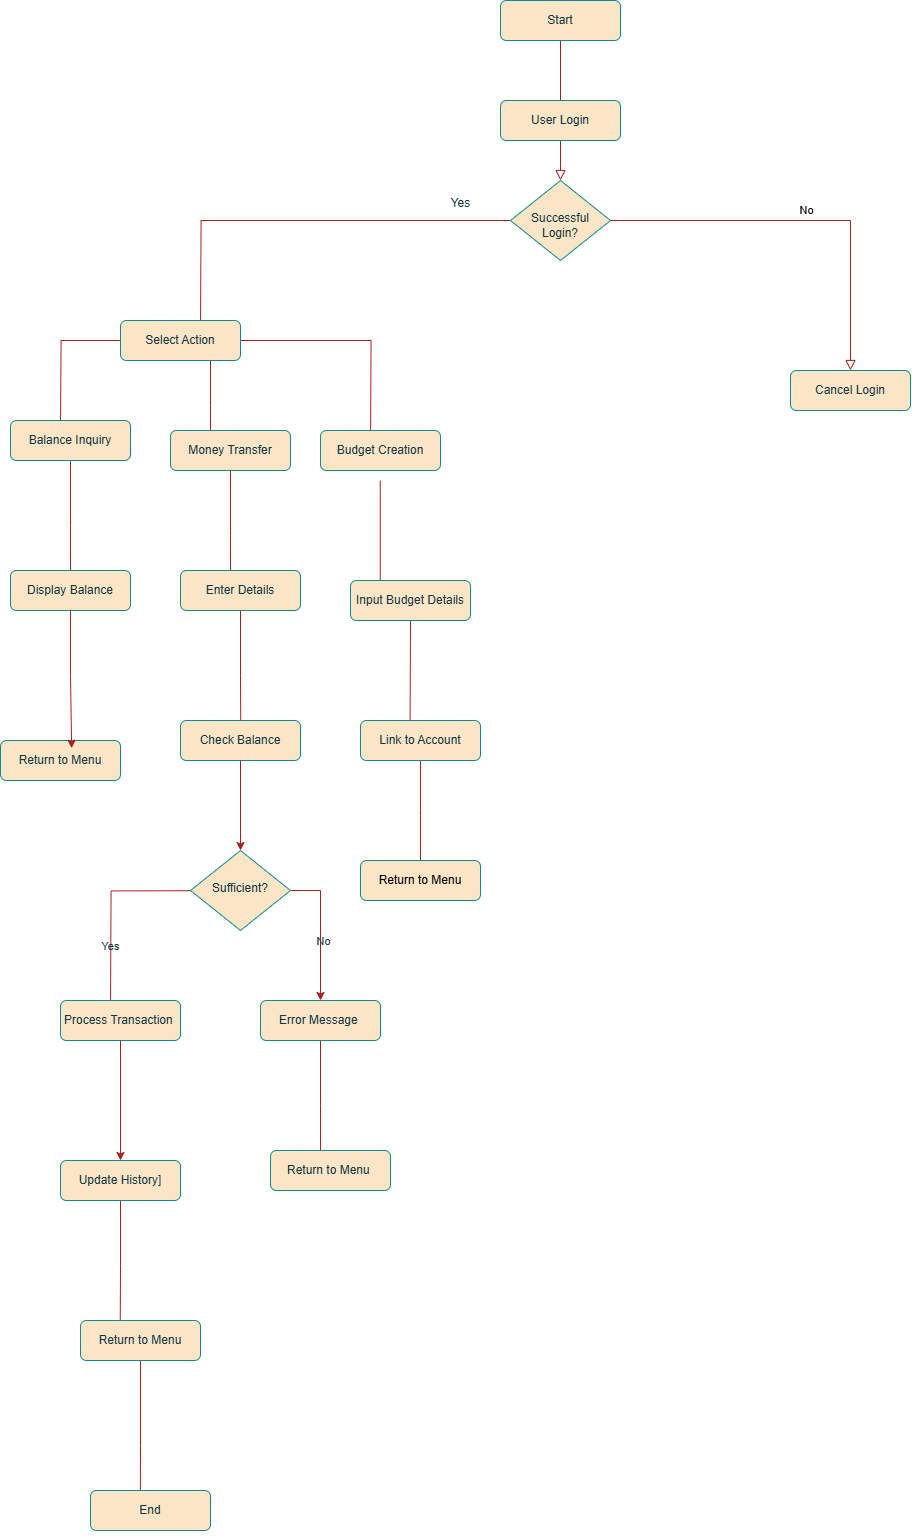

The diagram above was exported from draw.io. Its source (the exported page's mxGraphModel, read from the mxfile embedded in the PNG):
<mxGraphModel dx="2076" dy="1023" grid="1" gridSize="10" guides="1" tooltips="1" connect="1" arrows="1" fold="1" page="1" pageScale="1" pageWidth="827" pageHeight="1169" math="0" shadow="0" adaptiveColors="simple">
  <root>
    <mxCell id="WIyWlLk6GJQsqaUBKTNV-0" />
    <mxCell id="WIyWlLk6GJQsqaUBKTNV-1" parent="WIyWlLk6GJQsqaUBKTNV-0" />
    <mxCell id="WIyWlLk6GJQsqaUBKTNV-2" value="" style="rounded=0;html=1;jettySize=auto;orthogonalLoop=1;fontSize=11;endArrow=block;endFill=0;endSize=8;strokeWidth=1;shadow=0;labelBackgroundColor=none;edgeStyle=orthogonalEdgeStyle;strokeColor=#A8201A;fontColor=default;" parent="WIyWlLk6GJQsqaUBKTNV-1" source="WIyWlLk6GJQsqaUBKTNV-3" target="WIyWlLk6GJQsqaUBKTNV-6" edge="1">
      <mxGeometry relative="1" as="geometry" />
    </mxCell>
    <mxCell id="WIyWlLk6GJQsqaUBKTNV-3" value="&lt;span style=&quot;text-align: left;&quot;&gt;Start&lt;/span&gt;" style="rounded=1;whiteSpace=wrap;html=1;fontSize=12;glass=0;strokeWidth=1;shadow=0;labelBackgroundColor=none;fillColor=#FAE5C7;strokeColor=#0F8B8D;fontColor=#143642;" parent="WIyWlLk6GJQsqaUBKTNV-1" vertex="1">
      <mxGeometry x="160" y="70" width="120" height="40" as="geometry" />
    </mxCell>
    <mxCell id="WIyWlLk6GJQsqaUBKTNV-5" value="No" style="edgeStyle=orthogonalEdgeStyle;rounded=0;html=1;jettySize=auto;orthogonalLoop=1;fontSize=11;endArrow=block;endFill=0;endSize=8;strokeWidth=1;shadow=0;labelBackgroundColor=none;strokeColor=#A8201A;fontColor=default;" parent="WIyWlLk6GJQsqaUBKTNV-1" source="WIyWlLk6GJQsqaUBKTNV-6" target="WIyWlLk6GJQsqaUBKTNV-7" edge="1">
      <mxGeometry y="10" relative="1" as="geometry">
        <mxPoint as="offset" />
      </mxGeometry>
    </mxCell>
    <mxCell id="RdQIc7l-OoB9mOOadGf1-3" style="edgeStyle=orthogonalEdgeStyle;rounded=0;orthogonalLoop=1;jettySize=auto;html=1;exitX=0;exitY=0.5;exitDx=0;exitDy=0;labelBackgroundColor=none;strokeColor=#A8201A;fontColor=default;" edge="1" parent="WIyWlLk6GJQsqaUBKTNV-1" source="WIyWlLk6GJQsqaUBKTNV-6">
      <mxGeometry relative="1" as="geometry">
        <mxPoint x="-140" y="400" as="targetPoint" />
        <mxPoint x="-40" y="280" as="sourcePoint" />
      </mxGeometry>
    </mxCell>
    <mxCell id="WIyWlLk6GJQsqaUBKTNV-6" value="&lt;br style=&quot;padding: 0px; margin: 0px; text-align: left;&quot;&gt;&lt;span style=&quot;text-align: left;&quot;&gt;Successful Login?&lt;/span&gt;" style="rhombus;whiteSpace=wrap;html=1;shadow=0;fontFamily=Helvetica;fontSize=12;align=center;strokeWidth=1;spacing=6;spacingTop=-4;labelBackgroundColor=none;fillColor=#FAE5C7;strokeColor=#0F8B8D;fontColor=#143642;" parent="WIyWlLk6GJQsqaUBKTNV-1" vertex="1">
      <mxGeometry x="170" y="250" width="100" height="80" as="geometry" />
    </mxCell>
    <mxCell id="WIyWlLk6GJQsqaUBKTNV-7" value="&lt;span style=&quot;text-align: left;&quot;&gt;Cancel Login&lt;/span&gt;" style="rounded=1;whiteSpace=wrap;html=1;fontSize=12;glass=0;strokeWidth=1;shadow=0;labelBackgroundColor=none;fillColor=#FAE5C7;strokeColor=#0F8B8D;fontColor=#143642;" parent="WIyWlLk6GJQsqaUBKTNV-1" vertex="1">
      <mxGeometry x="450" y="440" width="120" height="40" as="geometry" />
    </mxCell>
    <mxCell id="RdQIc7l-OoB9mOOadGf1-2" value="&lt;span style=&quot;text-align: left;&quot;&gt;User Login&lt;/span&gt;" style="rounded=1;whiteSpace=wrap;html=1;fontSize=12;glass=0;strokeWidth=1;shadow=0;labelBackgroundColor=none;fillColor=#FAE5C7;strokeColor=#0F8B8D;fontColor=#143642;" vertex="1" parent="WIyWlLk6GJQsqaUBKTNV-1">
      <mxGeometry x="160" y="170" width="120" height="40" as="geometry" />
    </mxCell>
    <mxCell id="RdQIc7l-OoB9mOOadGf1-4" value="Yes" style="text;html=1;align=center;verticalAlign=middle;resizable=0;points=[];autosize=1;strokeColor=none;fillColor=none;labelBackgroundColor=none;fontColor=#143642;" vertex="1" parent="WIyWlLk6GJQsqaUBKTNV-1">
      <mxGeometry x="100" y="258" width="40" height="30" as="geometry" />
    </mxCell>
    <mxCell id="RdQIc7l-OoB9mOOadGf1-9" style="edgeStyle=orthogonalEdgeStyle;rounded=0;orthogonalLoop=1;jettySize=auto;html=1;exitX=0;exitY=0.5;exitDx=0;exitDy=0;labelBackgroundColor=none;strokeColor=#A8201A;fontColor=default;" edge="1" parent="WIyWlLk6GJQsqaUBKTNV-1" source="RdQIc7l-OoB9mOOadGf1-5">
      <mxGeometry relative="1" as="geometry">
        <mxPoint x="-280" y="500" as="targetPoint" />
      </mxGeometry>
    </mxCell>
    <mxCell id="RdQIc7l-OoB9mOOadGf1-11" style="edgeStyle=orthogonalEdgeStyle;rounded=0;orthogonalLoop=1;jettySize=auto;html=1;exitX=0.75;exitY=1;exitDx=0;exitDy=0;labelBackgroundColor=none;strokeColor=#A8201A;fontColor=default;" edge="1" parent="WIyWlLk6GJQsqaUBKTNV-1" source="RdQIc7l-OoB9mOOadGf1-5">
      <mxGeometry relative="1" as="geometry">
        <mxPoint x="-130" y="520" as="targetPoint" />
      </mxGeometry>
    </mxCell>
    <mxCell id="RdQIc7l-OoB9mOOadGf1-12" style="edgeStyle=orthogonalEdgeStyle;rounded=0;orthogonalLoop=1;jettySize=auto;html=1;exitX=1;exitY=0.5;exitDx=0;exitDy=0;labelBackgroundColor=none;strokeColor=#A8201A;fontColor=default;" edge="1" parent="WIyWlLk6GJQsqaUBKTNV-1" source="RdQIc7l-OoB9mOOadGf1-5">
      <mxGeometry relative="1" as="geometry">
        <mxPoint x="30" y="520" as="targetPoint" />
      </mxGeometry>
    </mxCell>
    <mxCell id="RdQIc7l-OoB9mOOadGf1-5" value="&lt;span style=&quot;text-align: left;&quot;&gt;Select Action&lt;/span&gt;" style="rounded=1;whiteSpace=wrap;html=1;fontSize=12;glass=0;strokeWidth=1;shadow=0;labelBackgroundColor=none;fillColor=#FAE5C7;strokeColor=#0F8B8D;fontColor=#143642;" vertex="1" parent="WIyWlLk6GJQsqaUBKTNV-1">
      <mxGeometry x="-220" y="390" width="120" height="40" as="geometry" />
    </mxCell>
    <mxCell id="RdQIc7l-OoB9mOOadGf1-15" style="edgeStyle=orthogonalEdgeStyle;rounded=0;orthogonalLoop=1;jettySize=auto;html=1;exitX=0.5;exitY=1;exitDx=0;exitDy=0;labelBackgroundColor=none;strokeColor=#A8201A;fontColor=default;" edge="1" parent="WIyWlLk6GJQsqaUBKTNV-1" source="RdQIc7l-OoB9mOOadGf1-10">
      <mxGeometry relative="1" as="geometry">
        <mxPoint x="-270" y="660" as="targetPoint" />
      </mxGeometry>
    </mxCell>
    <mxCell id="RdQIc7l-OoB9mOOadGf1-10" value="&lt;span style=&quot;text-align: left;&quot;&gt;Balance Inquiry&lt;/span&gt;" style="rounded=1;whiteSpace=wrap;html=1;fontSize=12;glass=0;strokeWidth=1;shadow=0;labelBackgroundColor=none;fillColor=#FAE5C7;strokeColor=#0F8B8D;fontColor=#143642;" vertex="1" parent="WIyWlLk6GJQsqaUBKTNV-1">
      <mxGeometry x="-330" y="490" width="120" height="40" as="geometry" />
    </mxCell>
    <mxCell id="RdQIc7l-OoB9mOOadGf1-21" style="edgeStyle=orthogonalEdgeStyle;rounded=0;orthogonalLoop=1;jettySize=auto;html=1;exitX=0.5;exitY=1;exitDx=0;exitDy=0;labelBackgroundColor=none;strokeColor=#A8201A;fontColor=default;" edge="1" parent="WIyWlLk6GJQsqaUBKTNV-1" source="RdQIc7l-OoB9mOOadGf1-13">
      <mxGeometry relative="1" as="geometry">
        <mxPoint x="-110" y="670" as="targetPoint" />
      </mxGeometry>
    </mxCell>
    <mxCell id="RdQIc7l-OoB9mOOadGf1-13" value="&lt;span style=&quot;text-align: left;&quot;&gt;Money Transfer&lt;/span&gt;" style="rounded=1;whiteSpace=wrap;html=1;fontSize=12;glass=0;strokeWidth=1;shadow=0;labelBackgroundColor=none;fillColor=#FAE5C7;strokeColor=#0F8B8D;fontColor=#143642;" vertex="1" parent="WIyWlLk6GJQsqaUBKTNV-1">
      <mxGeometry x="-170" y="500" width="120" height="40" as="geometry" />
    </mxCell>
    <mxCell id="RdQIc7l-OoB9mOOadGf1-22" style="edgeStyle=orthogonalEdgeStyle;rounded=0;orthogonalLoop=1;jettySize=auto;html=1;exitX=0.5;exitY=1;exitDx=0;exitDy=0;entryX=0.25;entryY=0;entryDx=0;entryDy=0;labelBackgroundColor=none;strokeColor=#A8201A;fontColor=default;" edge="1" parent="WIyWlLk6GJQsqaUBKTNV-1">
      <mxGeometry relative="1" as="geometry">
        <mxPoint x="39.72" y="550" as="sourcePoint" />
        <mxPoint x="39.72" y="660" as="targetPoint" />
      </mxGeometry>
    </mxCell>
    <mxCell id="RdQIc7l-OoB9mOOadGf1-14" value="&lt;span style=&quot;text-align: left;&quot;&gt;Budget Creation&lt;/span&gt;" style="rounded=1;whiteSpace=wrap;html=1;fontSize=12;glass=0;strokeWidth=1;shadow=0;labelBackgroundColor=none;fillColor=#FAE5C7;strokeColor=#0F8B8D;fontColor=#143642;" vertex="1" parent="WIyWlLk6GJQsqaUBKTNV-1">
      <mxGeometry x="-20" y="500" width="120" height="40" as="geometry" />
    </mxCell>
    <mxCell id="RdQIc7l-OoB9mOOadGf1-16" value="&lt;span style=&quot;text-align: left;&quot;&gt;Display Balance&lt;/span&gt;" style="rounded=1;whiteSpace=wrap;html=1;fontSize=12;glass=0;strokeWidth=1;shadow=0;labelBackgroundColor=none;fillColor=#FAE5C7;strokeColor=#0F8B8D;fontColor=#143642;" vertex="1" parent="WIyWlLk6GJQsqaUBKTNV-1">
      <mxGeometry x="-330" y="640" width="120" height="40" as="geometry" />
    </mxCell>
    <mxCell id="RdQIc7l-OoB9mOOadGf1-29" style="edgeStyle=orthogonalEdgeStyle;rounded=0;orthogonalLoop=1;jettySize=auto;html=1;exitX=0.5;exitY=1;exitDx=0;exitDy=0;labelBackgroundColor=none;strokeColor=#A8201A;fontColor=default;" edge="1" parent="WIyWlLk6GJQsqaUBKTNV-1" source="RdQIc7l-OoB9mOOadGf1-17">
      <mxGeometry relative="1" as="geometry">
        <mxPoint x="-99.69230769230762" y="809.9999999999998" as="targetPoint" />
      </mxGeometry>
    </mxCell>
    <mxCell id="RdQIc7l-OoB9mOOadGf1-17" value="&lt;span style=&quot;text-align: left;&quot;&gt;Enter Details&lt;/span&gt;" style="rounded=1;whiteSpace=wrap;html=1;fontSize=12;glass=0;strokeWidth=1;shadow=0;labelBackgroundColor=none;fillColor=#FAE5C7;strokeColor=#0F8B8D;fontColor=#143642;" vertex="1" parent="WIyWlLk6GJQsqaUBKTNV-1">
      <mxGeometry x="-160" y="640" width="120" height="40" as="geometry" />
    </mxCell>
    <mxCell id="RdQIc7l-OoB9mOOadGf1-31" style="edgeStyle=orthogonalEdgeStyle;rounded=0;orthogonalLoop=1;jettySize=auto;html=1;exitX=0.5;exitY=1;exitDx=0;exitDy=0;labelBackgroundColor=none;strokeColor=#A8201A;fontColor=default;" edge="1" parent="WIyWlLk6GJQsqaUBKTNV-1" source="RdQIc7l-OoB9mOOadGf1-20">
      <mxGeometry relative="1" as="geometry">
        <mxPoint x="69.53846153846143" y="799.9999999999998" as="targetPoint" />
      </mxGeometry>
    </mxCell>
    <mxCell id="RdQIc7l-OoB9mOOadGf1-20" value="&lt;span style=&quot;text-align: left;&quot;&gt;Input Budget Details&lt;/span&gt;" style="rounded=1;whiteSpace=wrap;html=1;fontSize=12;glass=0;strokeWidth=1;shadow=0;labelBackgroundColor=none;fillColor=#FAE5C7;strokeColor=#0F8B8D;fontColor=#143642;" vertex="1" parent="WIyWlLk6GJQsqaUBKTNV-1">
      <mxGeometry x="10" y="650" width="120" height="40" as="geometry" />
    </mxCell>
    <mxCell id="RdQIc7l-OoB9mOOadGf1-47" style="edgeStyle=orthogonalEdgeStyle;rounded=0;orthogonalLoop=1;jettySize=auto;html=1;exitX=0.5;exitY=1;exitDx=0;exitDy=0;labelBackgroundColor=none;strokeColor=#A8201A;fontColor=default;" edge="1" parent="WIyWlLk6GJQsqaUBKTNV-1" source="RdQIc7l-OoB9mOOadGf1-27">
      <mxGeometry relative="1" as="geometry">
        <mxPoint x="80" y="940" as="targetPoint" />
      </mxGeometry>
    </mxCell>
    <mxCell id="RdQIc7l-OoB9mOOadGf1-27" value="&lt;span style=&quot;text-align: left;&quot;&gt;Link to Account&lt;/span&gt;" style="rounded=1;whiteSpace=wrap;html=1;fontSize=12;glass=0;strokeWidth=1;shadow=0;labelBackgroundColor=none;fillColor=#FAE5C7;strokeColor=#0F8B8D;fontColor=#143642;" vertex="1" parent="WIyWlLk6GJQsqaUBKTNV-1">
      <mxGeometry x="20" y="790" width="120" height="40" as="geometry" />
    </mxCell>
    <mxCell id="RdQIc7l-OoB9mOOadGf1-28" value="&lt;span style=&quot;text-align: left;&quot;&gt;Check Balance&lt;/span&gt;" style="rounded=1;whiteSpace=wrap;html=1;fontSize=12;glass=0;strokeWidth=1;shadow=0;labelBackgroundColor=none;fillColor=#FAE5C7;strokeColor=#0F8B8D;fontColor=#143642;" vertex="1" parent="WIyWlLk6GJQsqaUBKTNV-1">
      <mxGeometry x="-160" y="790" width="120" height="40" as="geometry" />
    </mxCell>
    <mxCell id="RdQIc7l-OoB9mOOadGf1-18" value="&lt;span style=&quot;text-align: left;&quot;&gt;Return to Menu&lt;/span&gt;" style="rounded=1;whiteSpace=wrap;html=1;fontSize=12;glass=0;strokeWidth=1;shadow=0;labelBackgroundColor=none;fillColor=#FAE5C7;strokeColor=#0F8B8D;fontColor=#143642;" vertex="1" parent="WIyWlLk6GJQsqaUBKTNV-1">
      <mxGeometry x="-340" y="810" width="120" height="40" as="geometry" />
    </mxCell>
    <mxCell id="RdQIc7l-OoB9mOOadGf1-44" value="" style="edgeStyle=orthogonalEdgeStyle;rounded=0;orthogonalLoop=1;jettySize=auto;html=1;exitX=1;exitY=0.5;exitDx=0;exitDy=0;labelBackgroundColor=none;strokeColor=#A8201A;fontColor=default;" edge="1" parent="WIyWlLk6GJQsqaUBKTNV-1" source="RdQIc7l-OoB9mOOadGf1-42" target="RdQIc7l-OoB9mOOadGf1-19">
      <mxGeometry relative="1" as="geometry">
        <mxPoint x="-260" y="1080" as="targetPoint" />
        <mxPoint x="-320" y="970" as="sourcePoint" />
      </mxGeometry>
    </mxCell>
    <mxCell id="RdQIc7l-OoB9mOOadGf1-60" value="No" style="edgeLabel;html=1;align=center;verticalAlign=middle;resizable=0;points=[];labelBackgroundColor=none;fontColor=#143642;" vertex="1" connectable="0" parent="RdQIc7l-OoB9mOOadGf1-44">
      <mxGeometry x="0.1486" y="2" relative="1" as="geometry">
        <mxPoint as="offset" />
      </mxGeometry>
    </mxCell>
    <mxCell id="RdQIc7l-OoB9mOOadGf1-61" style="edgeStyle=orthogonalEdgeStyle;rounded=0;orthogonalLoop=1;jettySize=auto;html=1;exitX=0.5;exitY=1;exitDx=0;exitDy=0;labelBackgroundColor=none;strokeColor=#A8201A;fontColor=default;" edge="1" parent="WIyWlLk6GJQsqaUBKTNV-1" source="RdQIc7l-OoB9mOOadGf1-19">
      <mxGeometry relative="1" as="geometry">
        <mxPoint x="-19.952380952380963" y="1240" as="targetPoint" />
      </mxGeometry>
    </mxCell>
    <mxCell id="RdQIc7l-OoB9mOOadGf1-19" value="&lt;div style=&quot;text-align: left;&quot;&gt;Error Message&amp;nbsp;&lt;/div&gt;" style="rounded=1;whiteSpace=wrap;html=1;fontSize=12;glass=0;strokeWidth=1;shadow=0;labelBackgroundColor=none;fillColor=#FAE5C7;strokeColor=#0F8B8D;fontColor=#143642;" vertex="1" parent="WIyWlLk6GJQsqaUBKTNV-1">
      <mxGeometry x="-80" y="1070" width="120" height="40" as="geometry" />
    </mxCell>
    <mxCell id="RdQIc7l-OoB9mOOadGf1-45" value="&lt;div style=&quot;text-align: left;&quot;&gt;Return to Menu&amp;nbsp;&lt;/div&gt;" style="rounded=1;whiteSpace=wrap;html=1;fontSize=12;glass=0;strokeWidth=1;shadow=0;labelBackgroundColor=none;fillColor=#FAE5C7;strokeColor=#0F8B8D;fontColor=#143642;" vertex="1" parent="WIyWlLk6GJQsqaUBKTNV-1">
      <mxGeometry x="-70" y="1220" width="120" height="40" as="geometry" />
    </mxCell>
    <mxCell id="RdQIc7l-OoB9mOOadGf1-46" value="&lt;div style=&quot;text-align: left;&quot;&gt;&lt;span style=&quot;background-color: transparent; color: light-dark(rgb(0, 0, 0), rgb(255, 255, 255));&quot;&gt;Return to Menu&lt;/span&gt;&lt;/div&gt;" style="rounded=1;whiteSpace=wrap;html=1;fontSize=12;glass=0;strokeWidth=1;shadow=0;labelBackgroundColor=none;fillColor=#FAE5C7;strokeColor=#0F8B8D;fontColor=#143642;" vertex="1" parent="WIyWlLk6GJQsqaUBKTNV-1">
      <mxGeometry x="20" y="930" width="120" height="40" as="geometry" />
    </mxCell>
    <mxCell id="RdQIc7l-OoB9mOOadGf1-48" value="" style="edgeStyle=orthogonalEdgeStyle;rounded=0;orthogonalLoop=1;jettySize=auto;html=1;exitX=0.5;exitY=1;exitDx=0;exitDy=0;labelBackgroundColor=none;strokeColor=#A8201A;fontColor=default;" edge="1" parent="WIyWlLk6GJQsqaUBKTNV-1" source="RdQIc7l-OoB9mOOadGf1-28" target="RdQIc7l-OoB9mOOadGf1-42">
      <mxGeometry relative="1" as="geometry">
        <mxPoint x="-100" y="960" as="targetPoint" />
        <mxPoint x="-100" y="830" as="sourcePoint" />
      </mxGeometry>
    </mxCell>
    <mxCell id="RdQIc7l-OoB9mOOadGf1-57" style="edgeStyle=orthogonalEdgeStyle;rounded=0;orthogonalLoop=1;jettySize=auto;html=1;exitX=0;exitY=0.5;exitDx=0;exitDy=0;labelBackgroundColor=none;strokeColor=#A8201A;fontColor=default;" edge="1" parent="WIyWlLk6GJQsqaUBKTNV-1">
      <mxGeometry relative="1" as="geometry">
        <mxPoint x="-230" y="1080" as="targetPoint" />
        <mxPoint x="-60" y="960" as="sourcePoint" />
      </mxGeometry>
    </mxCell>
    <mxCell id="RdQIc7l-OoB9mOOadGf1-59" value="Yes" style="edgeLabel;html=1;align=center;verticalAlign=middle;resizable=0;points=[];labelBackgroundColor=none;fontColor=#143642;" vertex="1" connectable="0" parent="RdQIc7l-OoB9mOOadGf1-57">
      <mxGeometry x="0.5512" y="-1" relative="1" as="geometry">
        <mxPoint as="offset" />
      </mxGeometry>
    </mxCell>
    <mxCell id="RdQIc7l-OoB9mOOadGf1-42" value="&lt;span style=&quot;text-align: left;&quot;&gt;Sufficient?&lt;/span&gt;" style="rhombus;whiteSpace=wrap;html=1;shadow=0;fontFamily=Helvetica;fontSize=12;align=center;strokeWidth=1;spacing=6;spacingTop=-4;labelBackgroundColor=none;fillColor=#FAE5C7;strokeColor=#0F8B8D;fontColor=#143642;" vertex="1" parent="WIyWlLk6GJQsqaUBKTNV-1">
      <mxGeometry x="-150" y="920" width="100" height="80" as="geometry" />
    </mxCell>
    <mxCell id="RdQIc7l-OoB9mOOadGf1-62" style="edgeStyle=orthogonalEdgeStyle;rounded=0;orthogonalLoop=1;jettySize=auto;html=1;exitX=0.5;exitY=1;exitDx=0;exitDy=0;labelBackgroundColor=none;strokeColor=#A8201A;fontColor=default;" edge="1" parent="WIyWlLk6GJQsqaUBKTNV-1" source="RdQIc7l-OoB9mOOadGf1-63">
      <mxGeometry relative="1" as="geometry">
        <mxPoint x="-220.28571428571422" y="1240" as="targetPoint" />
      </mxGeometry>
    </mxCell>
    <mxCell id="RdQIc7l-OoB9mOOadGf1-58" value="&lt;div style=&quot;text-align: left;&quot;&gt;Process Transaction&amp;nbsp;&lt;/div&gt;" style="rounded=1;whiteSpace=wrap;html=1;fontSize=12;glass=0;strokeWidth=1;shadow=0;labelBackgroundColor=none;fillColor=#FAE5C7;strokeColor=#0F8B8D;fontColor=#143642;" vertex="1" parent="WIyWlLk6GJQsqaUBKTNV-1">
      <mxGeometry x="-280" y="1070" width="120" height="40" as="geometry" />
    </mxCell>
    <mxCell id="RdQIc7l-OoB9mOOadGf1-64" value="" style="edgeStyle=orthogonalEdgeStyle;rounded=0;orthogonalLoop=1;jettySize=auto;html=1;exitX=0.5;exitY=1;exitDx=0;exitDy=0;entryX=0.5;entryY=0;entryDx=0;entryDy=0;labelBackgroundColor=none;strokeColor=#A8201A;fontColor=default;" edge="1" parent="WIyWlLk6GJQsqaUBKTNV-1" source="RdQIc7l-OoB9mOOadGf1-58" target="RdQIc7l-OoB9mOOadGf1-63">
      <mxGeometry relative="1" as="geometry">
        <mxPoint x="-220.28571428571422" y="1240" as="targetPoint" />
        <mxPoint x="-220" y="1110" as="sourcePoint" />
      </mxGeometry>
    </mxCell>
    <mxCell id="RdQIc7l-OoB9mOOadGf1-69" style="edgeStyle=orthogonalEdgeStyle;rounded=0;orthogonalLoop=1;jettySize=auto;html=1;exitX=0.5;exitY=1;exitDx=0;exitDy=0;labelBackgroundColor=none;strokeColor=#A8201A;fontColor=default;" edge="1" parent="WIyWlLk6GJQsqaUBKTNV-1" source="RdQIc7l-OoB9mOOadGf1-63">
      <mxGeometry relative="1" as="geometry">
        <mxPoint x="-220.28571428571422" y="1400" as="targetPoint" />
      </mxGeometry>
    </mxCell>
    <mxCell id="RdQIc7l-OoB9mOOadGf1-63" value="&lt;div style=&quot;text-align: left;&quot;&gt;Update History]&lt;/div&gt;" style="rounded=1;whiteSpace=wrap;html=1;fontSize=12;glass=0;strokeWidth=1;shadow=0;labelBackgroundColor=none;fillColor=#FAE5C7;strokeColor=#0F8B8D;fontColor=#143642;" vertex="1" parent="WIyWlLk6GJQsqaUBKTNV-1">
      <mxGeometry x="-280" y="1230" width="120" height="40" as="geometry" />
    </mxCell>
    <mxCell id="RdQIc7l-OoB9mOOadGf1-71" style="edgeStyle=orthogonalEdgeStyle;rounded=0;orthogonalLoop=1;jettySize=auto;html=1;exitX=0.5;exitY=1;exitDx=0;exitDy=0;labelBackgroundColor=none;strokeColor=#A8201A;fontColor=default;" edge="1" parent="WIyWlLk6GJQsqaUBKTNV-1" source="RdQIc7l-OoB9mOOadGf1-70">
      <mxGeometry relative="1" as="geometry">
        <mxPoint x="-200.28571428571422" y="1600" as="targetPoint" />
      </mxGeometry>
    </mxCell>
    <mxCell id="RdQIc7l-OoB9mOOadGf1-70" value="&lt;div style=&quot;text-align: left;&quot;&gt;Return to Menu&lt;br&gt;&lt;/div&gt;" style="rounded=1;whiteSpace=wrap;html=1;fontSize=12;glass=0;strokeWidth=1;shadow=0;labelBackgroundColor=none;fillColor=#FAE5C7;strokeColor=#0F8B8D;fontColor=#143642;" vertex="1" parent="WIyWlLk6GJQsqaUBKTNV-1">
      <mxGeometry x="-260" y="1390" width="120" height="40" as="geometry" />
    </mxCell>
    <mxCell id="RdQIc7l-OoB9mOOadGf1-72" value="&lt;div style=&quot;text-align: left;&quot;&gt;End&lt;/div&gt;" style="rounded=1;whiteSpace=wrap;html=1;fontSize=12;glass=0;strokeWidth=1;shadow=0;labelBackgroundColor=none;fillColor=#FAE5C7;strokeColor=#0F8B8D;fontColor=#143642;" vertex="1" parent="WIyWlLk6GJQsqaUBKTNV-1">
      <mxGeometry x="-250" y="1560" width="120" height="40" as="geometry" />
    </mxCell>
    <mxCell id="RdQIc7l-OoB9mOOadGf1-74" style="edgeStyle=orthogonalEdgeStyle;rounded=0;orthogonalLoop=1;jettySize=auto;html=1;entryX=0.593;entryY=0.193;entryDx=0;entryDy=0;entryPerimeter=0;labelBackgroundColor=none;strokeColor=#A8201A;fontColor=default;" edge="1" parent="WIyWlLk6GJQsqaUBKTNV-1" source="RdQIc7l-OoB9mOOadGf1-16" target="RdQIc7l-OoB9mOOadGf1-18">
      <mxGeometry relative="1" as="geometry" />
    </mxCell>
  </root>
</mxGraphModel>